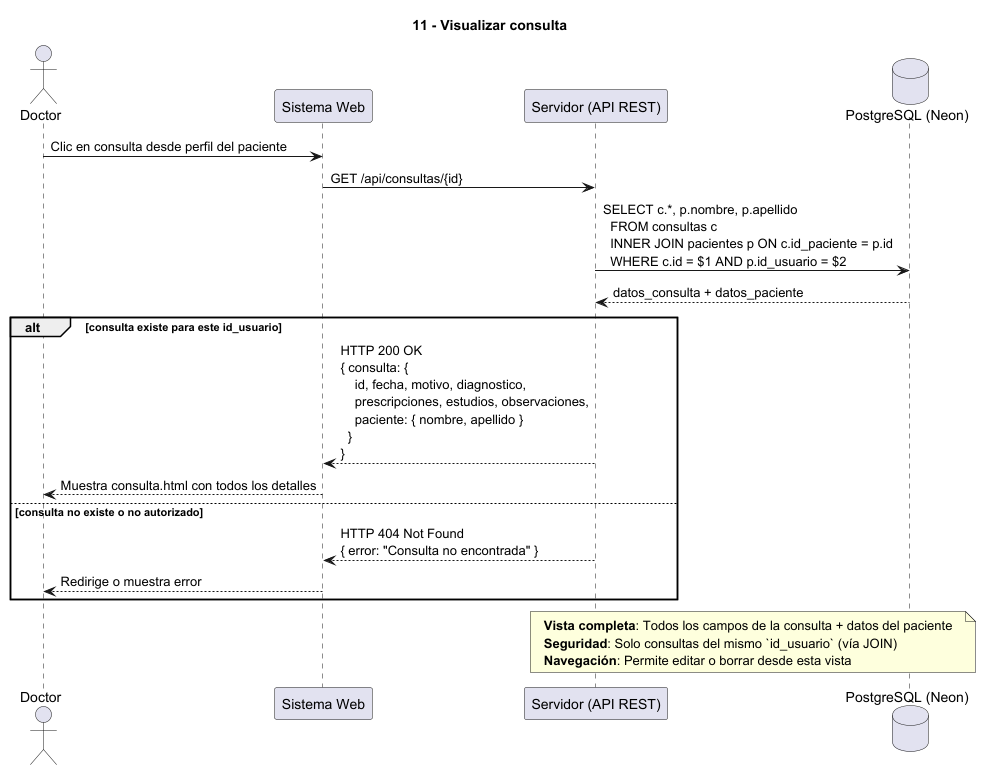

The diagram above was rendered by PlantUML. Its source (embedded in the PNG):
@startuml
' Diagrama 11 - Visualizar consulta
' Ver detalles de una entrada específica de la historia clínica
title 11 - Visualizar consulta

actor Doctor
participant "Sistema Web" as Web
participant "Servidor (API REST)" as Server
database "PostgreSQL (Neon)" as DB

Doctor -> Web : Clic en consulta desde perfil del paciente

Web -> Server : GET /api/consultas/{id}

Server -> DB : SELECT c.*, p.nombre, p.apellido\n  FROM consultas c\n  INNER JOIN pacientes p ON c.id_paciente = p.id\n  WHERE c.id = $1 AND p.id_usuario = $2
DB --> Server : datos_consulta + datos_paciente

alt consulta existe para este id_usuario
  Server --> Web : HTTP 200 OK\n{ consulta: {\n    id, fecha, motivo, diagnostico,\n    prescripciones, estudios, observaciones,\n    paciente: { nombre, apellido }\n  }\n}
  Web --> Doctor : Muestra consulta.html con todos los detalles
  
else consulta no existe o no autorizado
  Server --> Web : HTTP 404 Not Found\n{ error: "Consulta no encontrada" }
  Web --> Doctor : Redirige o muestra error
end

note over Server, DB
  **Vista completa**: Todos los campos de la consulta + datos del paciente
  **Seguridad**: Solo consultas del mismo `id_usuario` (vía JOIN)
  **Navegación**: Permite editar o borrar desde esta vista
end note

@enduml